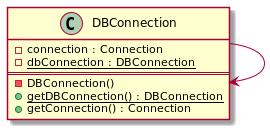

The diagram above was rendered by PlantUML. Its source (embedded in the PNG):
@startuml
class DBConnection{
   - connection : Connection
   - {static} dbConnection : DBConnection
   ==
   - DBConnection()
   + {static} getDBConnection() : DBConnection
   + getConnection() : Connection
}

DBConnection -> DBConnection
@enduml